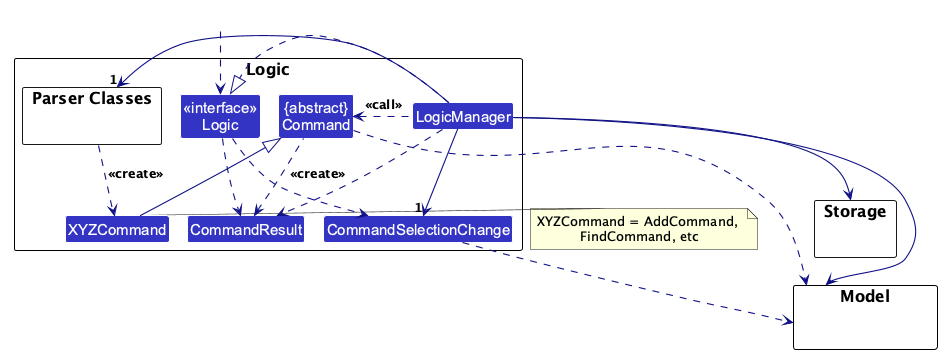

The diagram above was rendered by PlantUML. Its source (embedded in the PNG):
@startuml
!pragma layout smetana
!include style.puml
skinparam arrowThickness 1.1
skinparam arrowColor LOGIC_COLOR_T4
skinparam classBackgroundColor LOGIC_COLOR

package Logic as LogicPackage {

package "Parser Classes" as ParserClasses{
}
Class XYZCommand
Class CommandResult
Class CommandSelectionChange
Class "{abstract}\nCommand" as Command


Class "<<interface>>\nLogic" as Logic
Class LogicManager
}

package Model {
Class HiddenModel #FFFFFF
}

package Storage {
}

Class HiddenOutside #FFFFFF
HiddenOutside ..> Logic

LogicManager .right.|> Logic
LogicManager -right->"1" ParserClasses
ParserClasses ..> XYZCommand : <<create>>

XYZCommand -up-|> Command
LogicManager .left.> Command : <<call>>

LogicManager --> Model
LogicManager --> Storage
Storage --[hidden] Model
Command .[hidden]up.> Storage
Command .right.> Model
note right of XYZCommand: XYZCommand = AddCommand, \nFindCommand, etc

Logic ..> CommandResult
LogicManager .down.> CommandResult
Logic ..> CommandSelectionChange
LogicManager --> "1" CommandSelectionChange
CommandSelectionChange ..> Model
Command .up.> CommandResult : <<create>>
@enduml